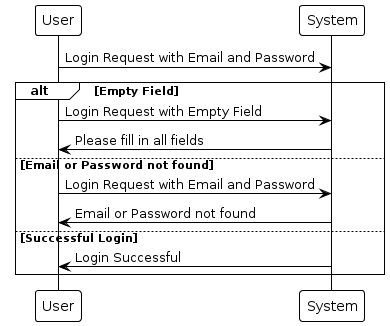

The diagram above was rendered by PlantUML. Its source (embedded in the PNG):
@startuml
!theme plain

User -> System: Login Request with Email and Password

alt Empty Field
    User -> System: Login Request with Empty Field
    System -> User: Please fill in all fields
else Email or Password not found
    User -> System: Login Request with Email and Password
    System -> User: Email or Password not found
else Successful Login
    System -> User: Login Successful
end
@enduml